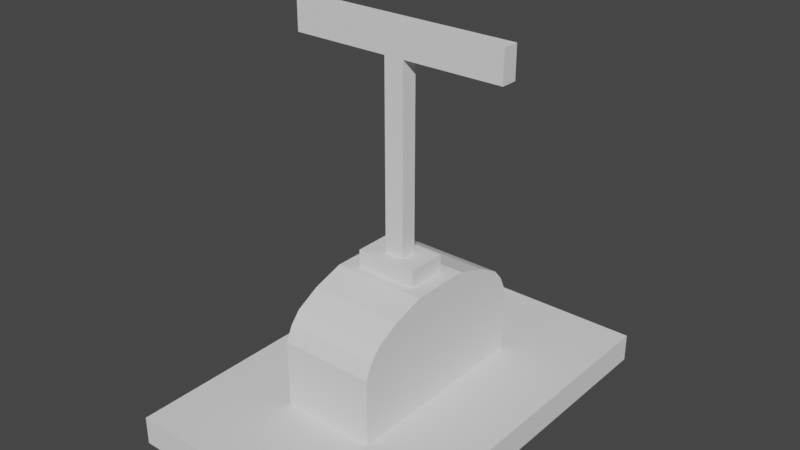 # Source: Dzwignia_01.blend  (saved by Blender 2.83.19; exported with 4.5.12 LTS)
import bpy
from mathutils import Matrix  # noqa: F401  (used for matrix-valued properties, if any)

bpy.ops.wm.read_factory_settings(use_empty=True)
scene = bpy.context.scene
scene.name = 'Scene'

# ---- collections
col_collection = bpy.data.collections.new('Collection'); scene.collection.children.link(col_collection)

# ---- world
world_world = bpy.data.worlds.new('World'); scene.world = world_world
world_world.use_nodes = True; world_world.node_tree.nodes.clear()
_N = world_world.node_tree.nodes; _L = world_world.node_tree.links
n0 = _N.new('ShaderNodeOutputWorld'); n0.name = 'World Output'; n0.location = (300, 300)
n1 = _N.new('ShaderNodeBackground'); n1.name = 'Background'; n1.location = (10, 300)
n1.inputs[0].default_value = (0.05088, 0.05088, 0.05088, 1.0)
_L.new(n1.outputs[0], n0.inputs[0])
n0.is_active_output = True
world_world.color = (0.05088, 0.05088, 0.05088)
world_world.use_sun_shadow = False
world_world.sun_shadow_jitter_overblur = 0.0

# ---- meshes
me_cube_004 = bpy.data.meshes.new('Cube.004')
me_cube_004.from_pydata([(-1.0, -1.0, -1.0), (-1.0, -1.0, 1.0), (-1.0, 1.0, -1.0), (-1.0, 1.0, 1.0), (1.0, -1.0, -1.0), (1.0, -1.0, 1.0), (1.0, 1.0, -1.0), (1.0, 1.0, 1.0)], [], [(0, 1, 3, 2), (2, 3, 7, 6), (6, 7, 5, 4), (4, 5, 1, 0), (2, 6, 4, 0), (7, 3, 1, 5)])
_uv = me_cube_004.uv_layers.new(name='UVMap')
_uv.uv.foreach_set('vector', [0.375, 0.0, 0.625, 0.0, 0.625, 0.25, 0.375, 0.25, 0.375, 0.25, 0.625, 0.25, 0.625, 0.5, 0.375, 0.5, 0.375, 0.5, 0.625, 0.5, 0.625, 0.75, 0.375, 0.75, 0.375, 0.75, 0.625, 0.75, 0.625, 1.0, 0.375, 1.0, 0.125, 0.5, 0.375, 0.5, 0.375, 0.75, 0.125, 0.75, 0.625, 0.5, 0.875, 0.5, 0.875, 0.75, 0.625, 0.75])
me_cube_004.use_remesh_fix_poles = True
me_cube_004.use_remesh_preserve_attributes = False
me_cube_004.use_mirror_vertex_groups = False
me_cube_004.update()
me_cube_005 = bpy.data.meshes.new('Cube.005')
me_cube_005.from_pydata([(-1.0, -1.0, -1.0), (-1.0, -1.0, 1.0), (-1.0, 1.0, -1.0), (-1.0, 1.0, 1.0), (1.0, -1.0, -1.0), (1.0, -1.0, 1.0), (1.0, 1.0, -1.0), (1.0, 1.0, 1.0), (-1.0, -0.9329, 1.385), (-1.0, 0.9329, 1.385), (1.0, 0.9329, 1.385), (1.0, -0.9329, 1.385), (-1.0, -0.8348, 1.691), (-1.0, 0.8348, 1.691), (1.0, 0.8348, 1.691), (1.0, -0.8348, 1.691), (-1.0, -0.8348, 1.691), (-1.0, 0.8348, 1.691), (1.0, 0.8348, 1.691), (1.0, -0.8348, 1.691), (-1.0, -0.6077, 2.027), (-1.0, 0.6077, 2.027), (1.0, 0.6077, 2.027), (1.0, -0.6077, 2.027), (-1.0, -0.6077, 2.027), (-1.0, 0.6077, 2.027), (1.0, 0.6077, 2.027), (1.0, -0.6077, 2.027), (-1.0, -0.3001, 2.296), (-1.0, 0.3001, 2.296), (1.0, 0.3001, 2.296), (1.0, -0.3001, 2.296), (-0.6601, -0.1981, 2.296), (-0.6601, 0.1981, 2.296), (0.6601, 0.1981, 2.296), (0.6601, -0.1981, 2.296), (-0.6601, -0.1981, 2.743), (-0.6601, 0.1981, 2.743), (0.6601, 0.1981, 2.743), (0.6601, -0.1981, 2.743), (-0.211, -0.1981, 2.743), (-0.211, 0.1981, 2.743), (0.211, 0.1981, 2.743), (0.211, -0.1981, 2.743), (-0.211, -0.08071, 2.743), (-0.211, 0.08071, 2.743), (0.211, 0.08071, 2.743), (0.211, -0.08071, 2.743), (-0.211, -0.08071, 7.674), (-0.211, 0.08071, 7.674), (0.211, 0.08071, 7.674), (0.211, -0.08071, 7.674), (-0.211, -0.08071, 8.499), (-0.211, 0.08071, 8.499), (0.211, 0.08071, 8.499), (0.211, -0.08071, 8.499), (-0.211, -0.08071, 7.674), (-0.211, 0.08071, 7.674), (0.211, 0.08071, 7.674), (0.211, -0.08071, 7.674), (-0.211, -0.08071, 8.499), (-0.211, 0.08071, 8.499), (0.211, 0.08071, 8.499), (0.211, -0.08071, 8.499), (2.323, 0.08071, 7.674), (2.323, -0.08071, 7.674), (2.323, 0.08071, 8.499), (2.323, -0.08071, 8.499), (-2.323, -0.08071, 7.674), (-2.323, 0.08071, 7.674), (-2.323, -0.08071, 8.499), (-2.323, 0.08071, 8.499)], [], [(0, 1, 3, 2), (2, 3, 7, 6), (6, 7, 5, 4), (4, 5, 1, 0), (2, 6, 4, 0), (3, 1, 8, 9), (8, 11, 15, 12), (1, 5, 11, 8), (7, 3, 9, 10), (5, 7, 10, 11), (15, 14, 18, 19), (10, 9, 13, 14), (11, 10, 14, 15), (9, 8, 12, 13), (16, 19, 23, 20), (13, 12, 16, 17), (12, 15, 19, 16), (14, 13, 17, 18), (22, 21, 25, 26), (18, 17, 21, 22), (19, 18, 22, 23), (17, 16, 20, 21), (27, 26, 30, 31), (23, 22, 26, 27), (21, 20, 24, 25), (20, 23, 27, 24), (28, 31, 35, 32), (25, 24, 28, 29), (24, 27, 31, 28), (26, 25, 29, 30), (35, 34, 38, 39), (30, 29, 33, 34), (31, 30, 34, 35), (29, 28, 32, 33), (39, 38, 42, 43), (33, 32, 36, 37), (32, 35, 39, 36), (34, 33, 37, 38), (40, 43, 47, 44), (37, 36, 40, 41), (36, 39, 43, 40), (38, 37, 41, 42), (47, 46, 50, 51), (42, 41, 45, 46), (43, 42, 46, 47), (41, 40, 44, 45), (55, 51, 59, 63), (45, 44, 48, 49), (44, 47, 51, 48), (46, 45, 49, 50), (54, 53, 52, 55), (48, 51, 55, 52), (50, 49, 53, 54), (49, 48, 56, 57), (56, 60, 70, 68), (63, 59, 65, 67), (48, 52, 60, 56), (54, 55, 63, 62), (52, 53, 61, 60), (50, 54, 62, 58), (53, 49, 57, 61), (51, 50, 58, 59), (65, 64, 66, 67), (58, 62, 66, 64), (62, 63, 67, 66), (59, 58, 64, 65), (69, 68, 70, 71), (60, 61, 71, 70), (57, 56, 68, 69), (61, 57, 69, 71)])
_uv = me_cube_005.uv_layers.new(name='UVMap')
_uv.uv.foreach_set('vector', [0.375, 0.0, 0.625, 0.0, 0.625, 0.25, 0.375, 0.25, 0.375, 0.25, 0.625, 0.25, 0.625, 0.5, 0.375, 0.5, 0.375, 0.5, 0.625, 0.5, 0.625, 0.75, 0.375, 0.75, 0.375, 0.75, 0.625, 0.75, 0.625, 1.0, 0.375, 1.0, 0.125, 0.5, 0.375, 0.5, 0.375, 0.75, 0.125, 0.75, 0.625, 0.25, 0.625, 0.0, 0.625, 0.0, 0.625, 0.25, 0.625, 1.0, 0.625, 0.75, 0.625, 0.75, 0.625, 1.0, 0.625, 1.0, 0.625, 0.75, 0.625, 0.75, 0.625, 1.0, 0.625, 0.5, 0.625, 0.25, 0.625, 0.25, 0.625, 0.5, 0.625, 0.75, 0.625, 0.5, 0.625, 0.5, 0.625, 0.75, 0.625, 0.75, 0.625, 0.5, 0.625, 0.5, 0.625, 0.75, 0.625, 0.5, 0.625, 0.25, 0.625, 0.25, 0.625, 0.5, 0.625, 0.75, 0.625, 0.5, 0.625, 0.5, 0.625, 0.75, 0.625, 0.25, 0.625, 0.0, 0.625, 0.0, 0.625, 0.25, 0.625, 1.0, 0.625, 0.75, 0.625, 0.75, 0.625, 1.0, 0.625, 0.25, 0.625, 0.0, 0.625, 0.0, 0.625, 0.25, 0.625, 1.0, 0.625, 0.75, 0.625, 0.75, 0.625, 1.0, 0.625, 0.5, 0.625, 0.25, 0.625, 0.25, 0.625, 0.5, 0.625, 0.5, 0.625, 0.25, 0.625, 0.25, 0.625, 0.5, 0.625, 0.5, 0.625, 0.25, 0.625, 0.25, 0.625, 0.5, 0.625, 0.75, 0.625, 0.5, 0.625, 0.5, 0.625, 0.75, 0.625, 0.25, 0.625, 0.0, 0.625, 0.0, 0.625, 0.25, 0.625, 0.75, 0.625, 0.5, 0.625, 0.5, 0.625, 0.75, 0.625, 0.75, 0.625, 0.5, 0.625, 0.5, 0.625, 0.75, 0.625, 0.25, 0.625, 0.0, 0.625, 0.0, 0.625, 0.25, 0.625, 1.0, 0.625, 0.75, 0.625, 0.75, 0.625, 1.0, 0.625, 1.0, 0.625, 0.75, 0.625, 0.75, 0.625, 1.0, 0.625, 0.25, 0.625, 0.0, 0.625, 0.0, 0.625, 0.25, 0.625, 1.0, 0.625, 0.75, 0.625, 0.75, 0.625, 1.0, 0.625, 0.5, 0.625, 0.25, 0.625, 0.25, 0.625, 0.5, 0.625, 0.75, 0.625, 0.5, 0.625, 0.5, 0.625, 0.75, 0.625, 0.5, 0.625, 0.25, 0.625, 0.25, 0.625, 0.5, 0.625, 0.75, 0.625, 0.5, 0.625, 0.5, 0.625, 0.75, 0.625, 0.25, 0.625, 0.0, 0.625, 0.0, 0.625, 0.25, 0.625, 0.75, 0.625, 0.5, 0.625, 0.5, 0.625, 0.75, 0.625, 0.25, 0.625, 0.0, 0.625, 0.0, 0.625, 0.25, 0.625, 1.0, 0.625, 0.75, 0.625, 0.75, 0.625, 1.0, 0.625, 0.5, 0.625, 0.25, 0.625, 0.25, 0.625, 0.5, 0.625, 1.0, 0.625, 0.75, 0.625, 0.75, 0.625, 1.0, 0.625, 0.25, 0.625, 0.0, 0.625, 0.0, 0.625, 0.25, 0.625, 1.0, 0.625, 0.75, 0.625, 0.75, 0.625, 1.0, 0.625, 0.5, 0.625, 0.25, 0.625, 0.25, 0.625, 0.5, 0.625, 0.75, 0.625, 0.5, 0.625, 0.5, 0.625, 0.75, 0.625, 0.5, 0.625, 0.25, 0.625, 0.25, 0.625, 0.5, 0.625, 0.75, 0.625, 0.5, 0.625, 0.5, 0.625, 0.75, 0.625, 0.25, 0.625, 0.0, 0.625, 0.0, 0.625, 0.25, 0.625, 0.75, 0.625, 0.75, 0.625, 0.75, 0.625, 0.75, 0.625, 0.25, 0.625, 0.0, 0.625, 0.0, 0.625, 0.25, 0.625, 1.0, 0.625, 0.75, 0.625, 0.75, 0.625, 1.0, 0.625, 0.5, 0.625, 0.25, 0.625, 0.25, 0.625, 0.5, 0.625, 0.5, 0.875, 0.5, 0.875, 0.75, 0.625, 0.75, 0.625, 1.0, 0.625, 0.75, 0.625, 0.75, 0.625, 1.0, 0.625, 0.5, 0.625, 0.25, 0.625, 0.25, 0.625, 0.5, 0.625, 0.25, 0.625, 0.0, 0.625, 0.0, 0.625, 0.25, 0.625, 1.0, 0.625, 1.0, 0.625, 1.0, 0.625, 1.0, 0.625, 0.75, 0.625, 0.75, 0.625, 0.75, 0.625, 0.75, 0.625, 1.0, 0.625, 1.0, 0.625, 1.0, 0.625, 1.0, 0.625, 0.5, 0.625, 0.75, 0.625, 0.75, 0.625, 0.5, 0.875, 0.75, 0.875, 0.5, 0.875, 0.5, 0.875, 0.75, 0.625, 0.5, 0.625, 0.5, 0.625, 0.5, 0.625, 0.5, 0.625, 0.25, 0.625, 0.25, 0.625, 0.25, 0.625, 0.25, 0.625, 0.75, 0.625, 0.5, 0.625, 0.5, 0.625, 0.75, 0.625, 0.75, 0.625, 0.5, 0.625, 0.5, 0.625, 0.75, 0.625, 0.5, 0.625, 0.5, 0.625, 0.5, 0.625, 0.5, 0.625, 0.5, 0.625, 0.75, 0.625, 0.75, 0.625, 0.5, 0.625, 0.75, 0.625, 0.5, 0.625, 0.5, 0.625, 0.75, 0.625, 0.25, 0.625, 0.0, 0.625, 0.0, 0.625, 0.25, 0.875, 0.75, 0.875, 0.5, 0.875, 0.5, 0.875, 0.75, 0.625, 0.25, 0.625, 0.0, 0.625, 0.0, 0.625, 0.25, 0.625, 0.25, 0.625, 0.25, 0.625, 0.25, 0.625, 0.25])
me_cube_005.use_remesh_fix_poles = True
me_cube_005.use_remesh_preserve_attributes = False
me_cube_005.use_mirror_vertex_groups = False
me_cube_005.update()

# ---- objects
ob_podstawa = bpy.data.objects.new('Podstawa', me_cube_004)
ob_dzwignia = bpy.data.objects.new('Dzwignia', me_cube_005)

# ---- transforms, parenting, visibility, modifiers, constraints
ob_podstawa.location = (0.0, 0.0, 0.0)
ob_podstawa.scale = (0.6669, 1.0, -0.07105)
ob_podstawa.lineart.crease_threshold = 0.0
ob_dzwignia.location = (0.0, 0.0, 0.2219)
ob_dzwignia.scale = (0.2367, 0.506, 0.189)
ob_dzwignia.lineart.crease_threshold = 0.0

# ---- collection membership
col_collection.objects.link(ob_podstawa)
col_collection.objects.link(ob_dzwignia)

# ---- scene / render settings (as saved in the file)
scene.frame_start = 1; scene.frame_end = 250; scene.frame_set(1)
scene.render.engine = 'BLENDER_EEVEE_NEXT'
scene.cycles.use_denoising = False
scene.cycles.samples = 128
scene.cycles.sampling_pattern = 'TABULATED_SOBOL'
scene.cycles.use_adaptive_sampling = False
scene.cycles.use_light_tree = False
scene.view_settings.view_transform = 'Filmic'
bpy.context.view_layer.update()

# ---- added for rendering (the .blend has no active camera and no usable light): camera, sun
cam_auto = bpy.data.cameras.new('AutoCamera')
cam_auto.lens = 50.0
cam_auto.sensor_width = 36.0
cam_auto.clip_end = 1000.0
ob_auto_camera = bpy.data.objects.new('AutoCamera', cam_auto)
scene.collection.objects.link(ob_auto_camera)
ob_auto_camera.location = (2.83468, -3.40161, 3.14641)
ob_auto_camera.rotation_euler = (1.09748, -7.21219e-08, 0.694738)
scene.camera = ob_auto_camera
light_auto_sun = bpy.data.lights.new('AutoSun', 'SUN')
light_auto_sun.energy = 3.0
light_auto_sun.angle = 0.0523599
ob_auto_sun = bpy.data.objects.new('AutoSun', light_auto_sun)
scene.collection.objects.link(ob_auto_sun)
ob_auto_sun.rotation_euler = (0.872665, 0.174533, 0.523599)
bpy.context.view_layer.update()
